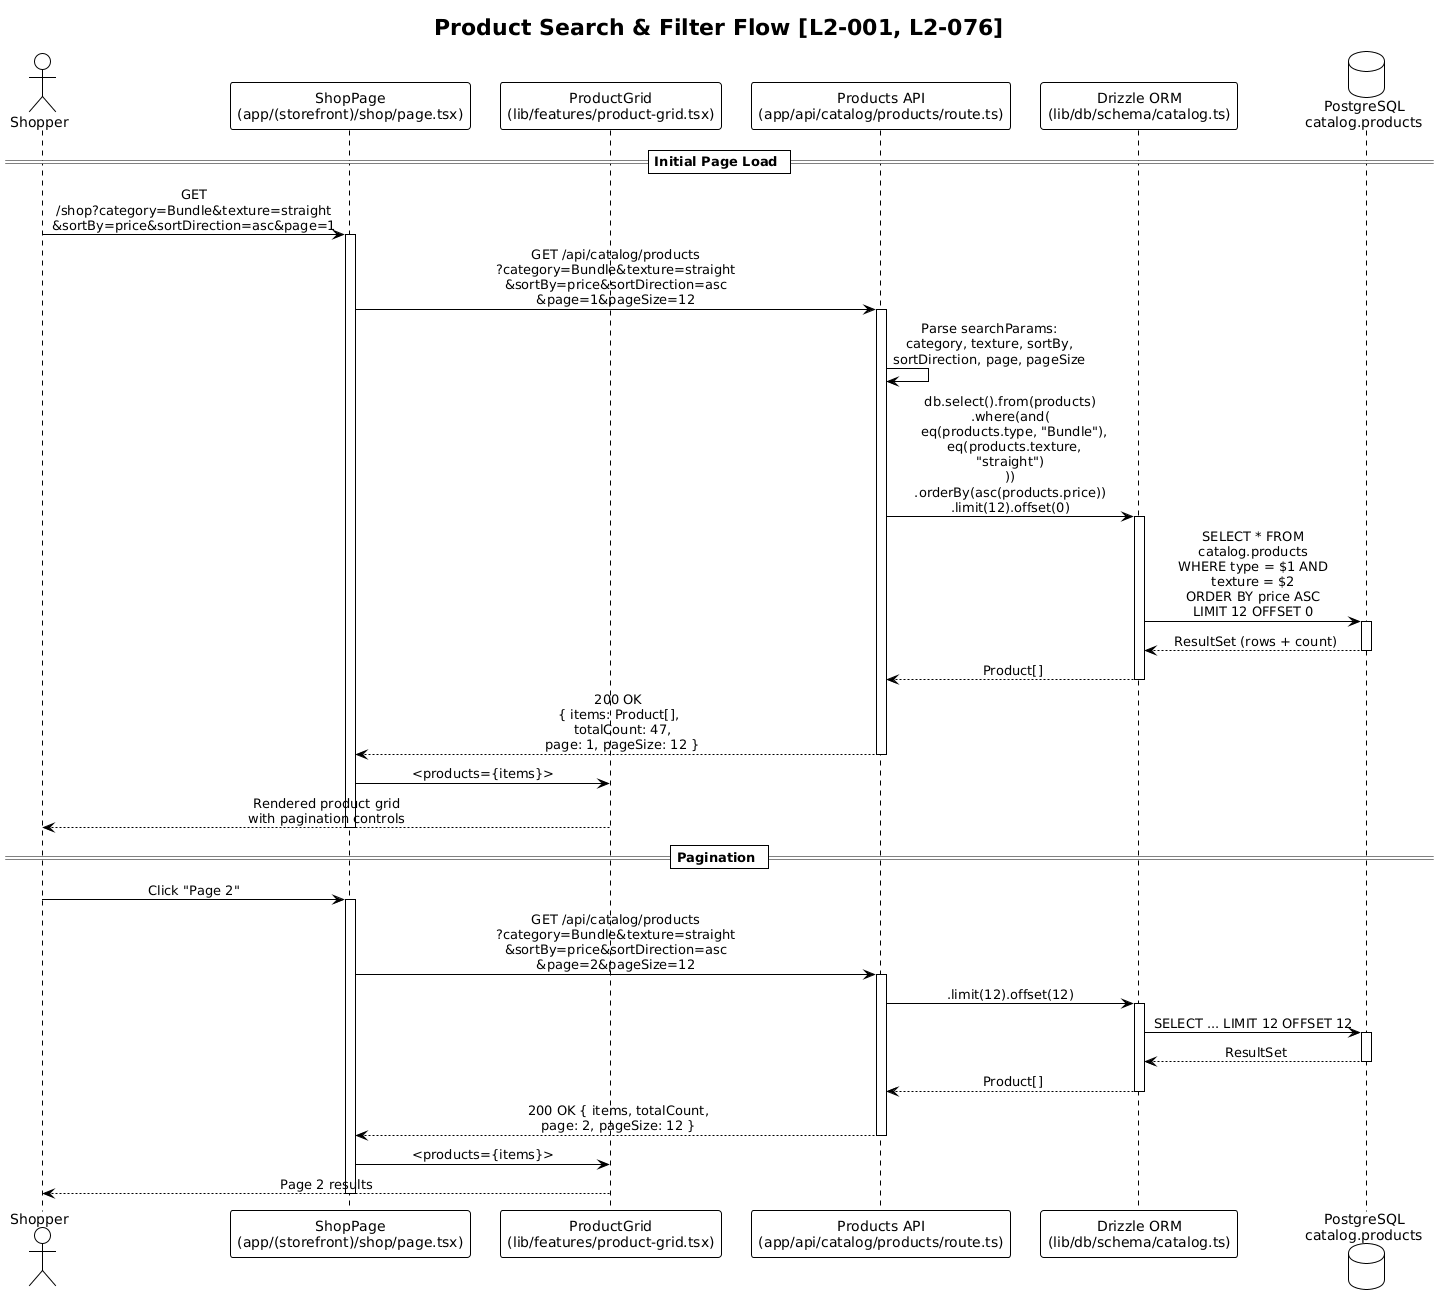

The diagram above was rendered by PlantUML. Its source (embedded in the PNG):
@startuml
!theme plain
skinparam sequenceMessageAlign center
skinparam maxMessageSize 200

title Product Search & Filter Flow [L2-001, L2-076]

actor Shopper
participant "ShopPage\n(app/(storefront)/shop/page.tsx)" as ShopPage
participant "ProductGrid\n(lib/features/product-grid.tsx)" as Grid
participant "Products API\n(app/api/catalog/products/route.ts)" as API
participant "Drizzle ORM\n(lib/db/schema/catalog.ts)" as ORM
database "PostgreSQL\ncatalog.products" as DB

== Initial Page Load ==

Shopper -> ShopPage : GET /shop?category=Bundle&texture=straight\n&sortBy=price&sortDirection=asc&page=1
activate ShopPage

ShopPage -> API : GET /api/catalog/products\n?category=Bundle&texture=straight\n&sortBy=price&sortDirection=asc\n&page=1&pageSize=12
activate API

API -> API : Parse searchParams:\ncategory, texture, sortBy,\nsortDirection, page, pageSize

API -> ORM : db.select().from(products)\n.where(and(\n  eq(products.type, "Bundle"),\n  eq(products.texture, "straight")\n))\n.orderBy(asc(products.price))\n.limit(12).offset(0)
activate ORM

ORM -> DB : SELECT * FROM catalog.products\nWHERE type = $1 AND texture = $2\nORDER BY price ASC\nLIMIT 12 OFFSET 0
activate DB
DB --> ORM : ResultSet (rows + count)
deactivate DB

ORM --> API : Product[]
deactivate ORM

API --> ShopPage : 200 OK\n{ items: Product[],\n  totalCount: 47,\n  page: 1, pageSize: 12 }
deactivate API

ShopPage -> Grid : <products={items}>
Grid --> Shopper : Rendered product grid\nwith pagination controls
deactivate ShopPage

== Pagination ==

Shopper -> ShopPage : Click "Page 2"
activate ShopPage
ShopPage -> API : GET /api/catalog/products\n?category=Bundle&texture=straight\n&sortBy=price&sortDirection=asc\n&page=2&pageSize=12
activate API
API -> ORM : .limit(12).offset(12)
activate ORM
ORM -> DB : SELECT ... LIMIT 12 OFFSET 12
activate DB
DB --> ORM : ResultSet
deactivate DB
ORM --> API : Product[]
deactivate ORM
API --> ShopPage : 200 OK { items, totalCount, page: 2, pageSize: 12 }
deactivate API
ShopPage -> Grid : <products={items}>
Grid --> Shopper : Page 2 results
deactivate ShopPage
@enduml